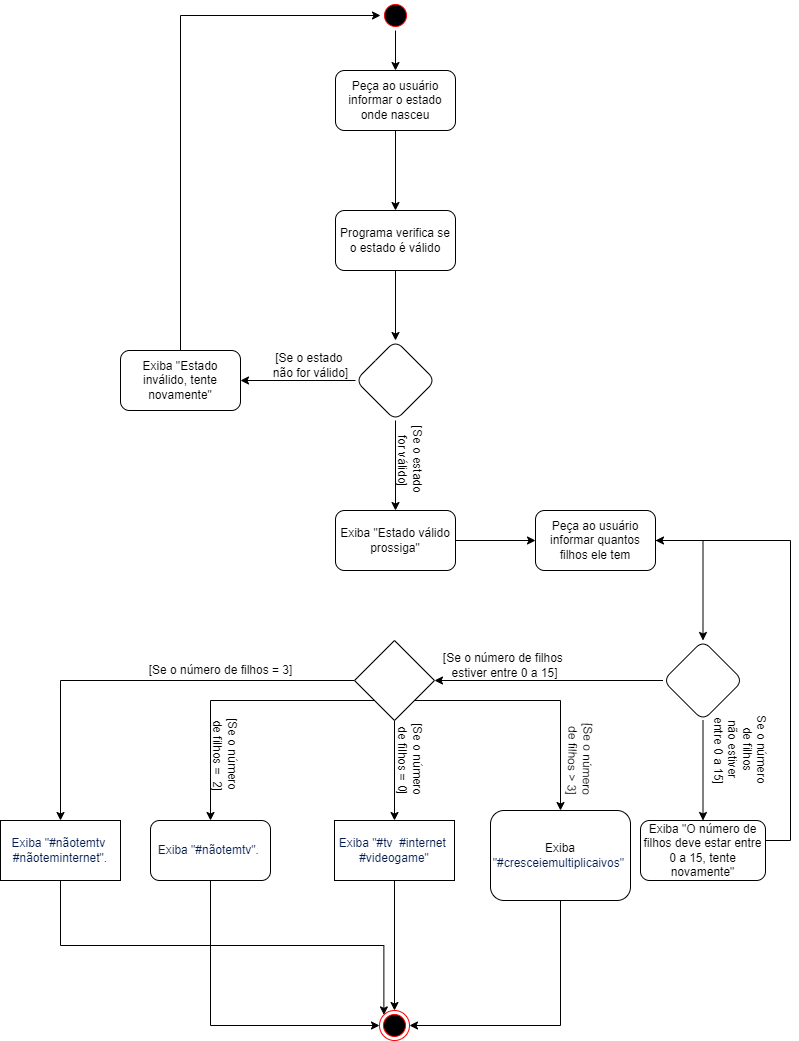

The diagram above was exported from draw.io. Its source (the exported page's mxGraphModel, read from the mxfile embedded in the PNG):
<mxGraphModel dx="868" dy="482" grid="1" gridSize="10" guides="1" tooltips="1" connect="1" arrows="1" fold="1" page="1" pageScale="1" pageWidth="827" pageHeight="1169" math="0" shadow="0">
  <root>
    <mxCell id="0" />
    <mxCell id="1" parent="0" />
    <mxCell id="uDvDU5DzQoxNSGJiwtyJ-4" value="" style="edgeStyle=orthogonalEdgeStyle;rounded=0;orthogonalLoop=1;jettySize=auto;html=1;" parent="1" source="uDvDU5DzQoxNSGJiwtyJ-1" target="uDvDU5DzQoxNSGJiwtyJ-3" edge="1">
      <mxGeometry relative="1" as="geometry" />
    </mxCell>
    <mxCell id="uDvDU5DzQoxNSGJiwtyJ-1" value="" style="ellipse;html=1;shape=startState;fillColor=#000000;strokeColor=#ff0000;" parent="1" vertex="1">
      <mxGeometry x="400" width="30" height="30" as="geometry" />
    </mxCell>
    <mxCell id="uDvDU5DzQoxNSGJiwtyJ-6" value="" style="edgeStyle=orthogonalEdgeStyle;rounded=0;orthogonalLoop=1;jettySize=auto;html=1;" parent="1" source="uDvDU5DzQoxNSGJiwtyJ-3" target="uDvDU5DzQoxNSGJiwtyJ-5" edge="1">
      <mxGeometry relative="1" as="geometry" />
    </mxCell>
    <mxCell id="uDvDU5DzQoxNSGJiwtyJ-3" value="Peça ao usuário informar o estado onde nasceu" style="rounded=1;whiteSpace=wrap;html=1;" parent="1" vertex="1">
      <mxGeometry x="355" y="70" width="120" height="60" as="geometry" />
    </mxCell>
    <mxCell id="uDvDU5DzQoxNSGJiwtyJ-8" value="" style="edgeStyle=orthogonalEdgeStyle;rounded=0;orthogonalLoop=1;jettySize=auto;html=1;" parent="1" source="uDvDU5DzQoxNSGJiwtyJ-5" target="uDvDU5DzQoxNSGJiwtyJ-7" edge="1">
      <mxGeometry relative="1" as="geometry" />
    </mxCell>
    <mxCell id="uDvDU5DzQoxNSGJiwtyJ-5" value="Programa verifica se o estado é válido" style="whiteSpace=wrap;html=1;rounded=1;" parent="1" vertex="1">
      <mxGeometry x="355" y="210" width="120" height="60" as="geometry" />
    </mxCell>
    <mxCell id="uDvDU5DzQoxNSGJiwtyJ-10" value="" style="edgeStyle=orthogonalEdgeStyle;rounded=0;orthogonalLoop=1;jettySize=auto;html=1;" parent="1" source="uDvDU5DzQoxNSGJiwtyJ-7" target="uDvDU5DzQoxNSGJiwtyJ-9" edge="1">
      <mxGeometry relative="1" as="geometry" />
    </mxCell>
    <mxCell id="uDvDU5DzQoxNSGJiwtyJ-13" value="" style="edgeStyle=orthogonalEdgeStyle;rounded=0;orthogonalLoop=1;jettySize=auto;html=1;" parent="1" source="uDvDU5DzQoxNSGJiwtyJ-7" target="uDvDU5DzQoxNSGJiwtyJ-12" edge="1">
      <mxGeometry relative="1" as="geometry" />
    </mxCell>
    <mxCell id="uDvDU5DzQoxNSGJiwtyJ-7" value="" style="rhombus;whiteSpace=wrap;html=1;rounded=1;" parent="1" vertex="1">
      <mxGeometry x="375" y="340" width="80" height="80" as="geometry" />
    </mxCell>
    <mxCell id="uDvDU5DzQoxNSGJiwtyJ-11" style="edgeStyle=orthogonalEdgeStyle;rounded=0;orthogonalLoop=1;jettySize=auto;html=1;exitX=0.5;exitY=0;exitDx=0;exitDy=0;entryX=0;entryY=0.5;entryDx=0;entryDy=0;" parent="1" source="uDvDU5DzQoxNSGJiwtyJ-9" target="uDvDU5DzQoxNSGJiwtyJ-1" edge="1">
      <mxGeometry relative="1" as="geometry" />
    </mxCell>
    <mxCell id="uDvDU5DzQoxNSGJiwtyJ-9" value="Exiba &quot;Estado inválido, tente novamente&quot;" style="whiteSpace=wrap;html=1;rounded=1;" parent="1" vertex="1">
      <mxGeometry x="140" y="350" width="120" height="60" as="geometry" />
    </mxCell>
    <mxCell id="uDvDU5DzQoxNSGJiwtyJ-17" value="" style="edgeStyle=orthogonalEdgeStyle;rounded=0;orthogonalLoop=1;jettySize=auto;html=1;" parent="1" source="uDvDU5DzQoxNSGJiwtyJ-12" target="uDvDU5DzQoxNSGJiwtyJ-16" edge="1">
      <mxGeometry relative="1" as="geometry" />
    </mxCell>
    <mxCell id="uDvDU5DzQoxNSGJiwtyJ-12" value="Exiba &quot;Estado válido prossiga&quot;" style="whiteSpace=wrap;html=1;rounded=1;" parent="1" vertex="1">
      <mxGeometry x="355" y="510" width="120" height="60" as="geometry" />
    </mxCell>
    <mxCell id="uDvDU5DzQoxNSGJiwtyJ-14" value="[Se o estado &lt;br&gt;não for válido]" style="text;html=1;align=center;verticalAlign=middle;resizable=0;points=[];autosize=1;strokeColor=none;fillColor=none;" parent="1" vertex="1">
      <mxGeometry x="285" y="350" width="90" height="30" as="geometry" />
    </mxCell>
    <mxCell id="uDvDU5DzQoxNSGJiwtyJ-15" value="[Se o estado &lt;br&gt;for válido]" style="text;html=1;align=center;verticalAlign=middle;resizable=0;points=[];autosize=1;strokeColor=none;fillColor=none;rotation=90;" parent="1" vertex="1">
      <mxGeometry x="390" y="445" width="80" height="30" as="geometry" />
    </mxCell>
    <mxCell id="uDvDU5DzQoxNSGJiwtyJ-19" value="" style="edgeStyle=orthogonalEdgeStyle;rounded=0;orthogonalLoop=1;jettySize=auto;html=1;" parent="1" source="uDvDU5DzQoxNSGJiwtyJ-16" target="uDvDU5DzQoxNSGJiwtyJ-18" edge="1">
      <mxGeometry relative="1" as="geometry" />
    </mxCell>
    <mxCell id="uDvDU5DzQoxNSGJiwtyJ-16" value="Peça ao usuário informar quantos filhos ele tem" style="whiteSpace=wrap;html=1;rounded=1;" parent="1" vertex="1">
      <mxGeometry x="555" y="510" width="120" height="60" as="geometry" />
    </mxCell>
    <mxCell id="uDvDU5DzQoxNSGJiwtyJ-23" value="" style="edgeStyle=orthogonalEdgeStyle;rounded=0;orthogonalLoop=1;jettySize=auto;html=1;" parent="1" source="uDvDU5DzQoxNSGJiwtyJ-18" target="uDvDU5DzQoxNSGJiwtyJ-22" edge="1">
      <mxGeometry relative="1" as="geometry" />
    </mxCell>
    <mxCell id="uDvDU5DzQoxNSGJiwtyJ-30" style="edgeStyle=orthogonalEdgeStyle;rounded=0;orthogonalLoop=1;jettySize=auto;html=1;exitX=0;exitY=0.5;exitDx=0;exitDy=0;" parent="1" source="uDvDU5DzQoxNSGJiwtyJ-18" target="uDvDU5DzQoxNSGJiwtyJ-27" edge="1">
      <mxGeometry relative="1" as="geometry" />
    </mxCell>
    <mxCell id="uDvDU5DzQoxNSGJiwtyJ-18" value="" style="rhombus;whiteSpace=wrap;html=1;rounded=1;" parent="1" vertex="1">
      <mxGeometry x="682.5" y="640" width="80" height="80" as="geometry" />
    </mxCell>
    <mxCell id="uDvDU5DzQoxNSGJiwtyJ-24" style="edgeStyle=orthogonalEdgeStyle;rounded=0;orthogonalLoop=1;jettySize=auto;html=1;entryX=1;entryY=0.5;entryDx=0;entryDy=0;" parent="1" source="uDvDU5DzQoxNSGJiwtyJ-22" target="uDvDU5DzQoxNSGJiwtyJ-16" edge="1">
      <mxGeometry relative="1" as="geometry">
        <Array as="points">
          <mxPoint x="810" y="840" />
          <mxPoint x="810" y="540" />
        </Array>
      </mxGeometry>
    </mxCell>
    <mxCell id="uDvDU5DzQoxNSGJiwtyJ-22" value="Exiba &quot;O número de filhos deve estar entre 0 a 15, tente novamente&quot;" style="whiteSpace=wrap;html=1;rounded=1;" parent="1" vertex="1">
      <mxGeometry x="660" y="820" width="125" height="60" as="geometry" />
    </mxCell>
    <mxCell id="uDvDU5DzQoxNSGJiwtyJ-25" value="Se o número &lt;br&gt;de filhos &lt;br&gt;não estiver &lt;br&gt;entre 0 a 15]" style="text;html=1;align=center;verticalAlign=middle;resizable=0;points=[];autosize=1;strokeColor=none;fillColor=none;rotation=90;" parent="1" vertex="1">
      <mxGeometry x="720" y="720" width="80" height="60" as="geometry" />
    </mxCell>
    <mxCell id="uDvDU5DzQoxNSGJiwtyJ-32" value="" style="edgeStyle=orthogonalEdgeStyle;rounded=0;orthogonalLoop=1;jettySize=auto;html=1;" parent="1" source="uDvDU5DzQoxNSGJiwtyJ-27" target="uDvDU5DzQoxNSGJiwtyJ-31" edge="1">
      <mxGeometry relative="1" as="geometry" />
    </mxCell>
    <mxCell id="uDvDU5DzQoxNSGJiwtyJ-34" value="" style="edgeStyle=orthogonalEdgeStyle;rounded=0;orthogonalLoop=1;jettySize=auto;html=1;" parent="1" source="uDvDU5DzQoxNSGJiwtyJ-27" target="uDvDU5DzQoxNSGJiwtyJ-33" edge="1">
      <mxGeometry relative="1" as="geometry" />
    </mxCell>
    <mxCell id="uDvDU5DzQoxNSGJiwtyJ-35" style="edgeStyle=orthogonalEdgeStyle;rounded=0;orthogonalLoop=1;jettySize=auto;html=1;exitX=0;exitY=1;exitDx=0;exitDy=0;" parent="1" source="uDvDU5DzQoxNSGJiwtyJ-27" target="uDvDU5DzQoxNSGJiwtyJ-36" edge="1">
      <mxGeometry relative="1" as="geometry">
        <mxPoint x="240" y="820" as="targetPoint" />
      </mxGeometry>
    </mxCell>
    <mxCell id="uDvDU5DzQoxNSGJiwtyJ-40" style="edgeStyle=orthogonalEdgeStyle;rounded=0;orthogonalLoop=1;jettySize=auto;html=1;exitX=1;exitY=1;exitDx=0;exitDy=0;" parent="1" source="uDvDU5DzQoxNSGJiwtyJ-27" target="uDvDU5DzQoxNSGJiwtyJ-41" edge="1">
      <mxGeometry relative="1" as="geometry">
        <mxPoint x="540" y="830" as="targetPoint" />
      </mxGeometry>
    </mxCell>
    <mxCell id="uDvDU5DzQoxNSGJiwtyJ-27" value="" style="rhombus;whiteSpace=wrap;html=1;" parent="1" vertex="1">
      <mxGeometry x="374" y="640" width="80" height="80" as="geometry" />
    </mxCell>
    <mxCell id="uDvDU5DzQoxNSGJiwtyJ-26" value="[Se o número de filhos &lt;br&gt;estiver entre 0 a 15]" style="text;html=1;align=center;verticalAlign=middle;resizable=0;points=[];autosize=1;strokeColor=none;fillColor=none;" parent="1" vertex="1">
      <mxGeometry x="454" y="650" width="140" height="30" as="geometry" />
    </mxCell>
    <mxCell id="uDvDU5DzQoxNSGJiwtyJ-44" style="edgeStyle=orthogonalEdgeStyle;rounded=0;orthogonalLoop=1;jettySize=auto;html=1;fontFamily=Helvetica;fontSize=12;" parent="1" source="uDvDU5DzQoxNSGJiwtyJ-31" target="uDvDU5DzQoxNSGJiwtyJ-43" edge="1">
      <mxGeometry relative="1" as="geometry" />
    </mxCell>
    <mxCell id="uDvDU5DzQoxNSGJiwtyJ-31" value="&lt;font style=&quot;font-size: 12px&quot;&gt;&lt;span style=&quot;color: rgb(3 , 27 , 78) ; font-style: normal ; font-weight: 400 ; letter-spacing: normal ; text-align: left ; text-indent: 0px ; text-transform: none ; word-spacing: 0px ; background-color: rgb(255 , 255 , 255) ; display: inline ; float: none&quot;&gt;Exiba &quot;#tv&amp;nbsp; #internet&amp;nbsp; #videogame&quot;&lt;/span&gt;&lt;br&gt;&lt;/font&gt;" style="whiteSpace=wrap;html=1;" parent="1" vertex="1">
      <mxGeometry x="354" y="820" width="120" height="60" as="geometry" />
    </mxCell>
    <mxCell id="uDvDU5DzQoxNSGJiwtyJ-47" style="edgeStyle=orthogonalEdgeStyle;rounded=0;orthogonalLoop=1;jettySize=auto;html=1;exitX=0.5;exitY=1;exitDx=0;exitDy=0;entryX=0;entryY=0;entryDx=0;entryDy=0;fontFamily=Helvetica;fontSize=12;" parent="1" source="uDvDU5DzQoxNSGJiwtyJ-33" target="uDvDU5DzQoxNSGJiwtyJ-43" edge="1">
      <mxGeometry relative="1" as="geometry" />
    </mxCell>
    <mxCell id="uDvDU5DzQoxNSGJiwtyJ-33" value="&lt;span style=&quot;color: rgb(3 , 27 , 78) ; text-align: left ; background-color: rgb(255 , 255 , 255)&quot;&gt;&lt;font style=&quot;font-size: 12px&quot;&gt;Exiba &quot;#nãotemtv&amp;nbsp; #nãoteminternet&quot;.&lt;/font&gt;&lt;/span&gt;" style="whiteSpace=wrap;html=1;" parent="1" vertex="1">
      <mxGeometry x="20" y="820" width="120" height="60" as="geometry" />
    </mxCell>
    <mxCell id="uDvDU5DzQoxNSGJiwtyJ-46" style="edgeStyle=orthogonalEdgeStyle;rounded=0;orthogonalLoop=1;jettySize=auto;html=1;exitX=0.5;exitY=1;exitDx=0;exitDy=0;entryX=0;entryY=0.5;entryDx=0;entryDy=0;fontFamily=Helvetica;fontSize=12;" parent="1" source="uDvDU5DzQoxNSGJiwtyJ-36" target="uDvDU5DzQoxNSGJiwtyJ-43" edge="1">
      <mxGeometry relative="1" as="geometry" />
    </mxCell>
    <mxCell id="uDvDU5DzQoxNSGJiwtyJ-36" value="&lt;font style=&quot;font-size: 12px&quot;&gt;&lt;span lang=&quot;PT-BR&quot; style=&quot;box-sizing: border-box ; color: rgb(3 , 27 , 78) ; text-align: left ; background-color: rgb(255 , 255 , 255)&quot;&gt;Exiba &quot;#nãotemtv&quot;.&lt;/span&gt;&lt;span style=&quot;box-sizing: border-box ; color: rgb(3 , 27 , 78) ; text-align: left ; background-color: rgb(255 , 255 , 255)&quot;&gt;&amp;nbsp;&lt;/span&gt;&lt;/font&gt;" style="rounded=1;whiteSpace=wrap;html=1;" parent="1" vertex="1">
      <mxGeometry x="170" y="820" width="120" height="60" as="geometry" />
    </mxCell>
    <mxCell id="uDvDU5DzQoxNSGJiwtyJ-37" value="[Se o número de filhos = 3]" style="text;html=1;align=center;verticalAlign=middle;resizable=0;points=[];autosize=1;strokeColor=none;fillColor=none;" parent="1" vertex="1">
      <mxGeometry x="160" y="660" width="160" height="20" as="geometry" />
    </mxCell>
    <mxCell id="uDvDU5DzQoxNSGJiwtyJ-38" value="[Se o número &lt;br&gt;de filhos&amp;nbsp;=&amp;nbsp; 2]" style="text;html=1;align=center;verticalAlign=middle;resizable=0;points=[];autosize=1;strokeColor=none;fillColor=none;rotation=90;" parent="1" vertex="1">
      <mxGeometry x="200" y="740" width="90" height="30" as="geometry" />
    </mxCell>
    <mxCell id="uDvDU5DzQoxNSGJiwtyJ-39" value="[Se o número &lt;br&gt;de filhos = 0]" style="text;html=1;align=center;verticalAlign=middle;resizable=0;points=[];autosize=1;strokeColor=none;fillColor=none;rotation=90;" parent="1" vertex="1">
      <mxGeometry x="385" y="745" width="90" height="30" as="geometry" />
    </mxCell>
    <mxCell id="uDvDU5DzQoxNSGJiwtyJ-45" style="edgeStyle=orthogonalEdgeStyle;rounded=0;orthogonalLoop=1;jettySize=auto;html=1;exitX=0.5;exitY=1;exitDx=0;exitDy=0;entryX=1;entryY=0.5;entryDx=0;entryDy=0;fontFamily=Helvetica;fontSize=12;" parent="1" source="uDvDU5DzQoxNSGJiwtyJ-41" target="uDvDU5DzQoxNSGJiwtyJ-43" edge="1">
      <mxGeometry relative="1" as="geometry" />
    </mxCell>
    <mxCell id="uDvDU5DzQoxNSGJiwtyJ-41" value="Exiba&lt;span style=&quot;background-color: rgb(248 , 249 , 250)&quot;&gt;&lt;br&gt;&lt;/span&gt;&lt;div style=&quot;text-align: center&quot;&gt;&lt;span lang=&quot;PT-BR&quot; style=&quot;box-sizing: border-box ; color: rgb(3 , 27 , 78) ; text-align: left ; background-color: rgb(255 , 255 , 255)&quot;&gt;&quot;#cresceiemultiplicaivos&quot;&lt;/span&gt;&lt;span style=&quot;box-sizing: border-box ; color: rgb(3 , 27 , 78) ; text-align: left ; background-color: rgb(255 , 255 , 255)&quot;&gt;&amp;nbsp;&lt;/span&gt;&lt;/div&gt;" style="rounded=1;whiteSpace=wrap;html=1;" parent="1" vertex="1">
      <mxGeometry x="510" y="810" width="140" height="90" as="geometry" />
    </mxCell>
    <mxCell id="uDvDU5DzQoxNSGJiwtyJ-42" value="[Se o número &lt;br&gt;de filhos &amp;gt; 3]" style="text;html=1;align=center;verticalAlign=middle;resizable=0;points=[];autosize=1;strokeColor=none;fillColor=none;fontSize=12;fontFamily=Helvetica;rotation=91;" parent="1" vertex="1">
      <mxGeometry x="555" y="745" width="90" height="30" as="geometry" />
    </mxCell>
    <mxCell id="uDvDU5DzQoxNSGJiwtyJ-43" value="" style="ellipse;html=1;shape=endState;fillColor=#000000;strokeColor=#ff0000;fontFamily=Helvetica;fontSize=12;" parent="1" vertex="1">
      <mxGeometry x="399" y="1010" width="30" height="30" as="geometry" />
    </mxCell>
  </root>
</mxGraphModel>